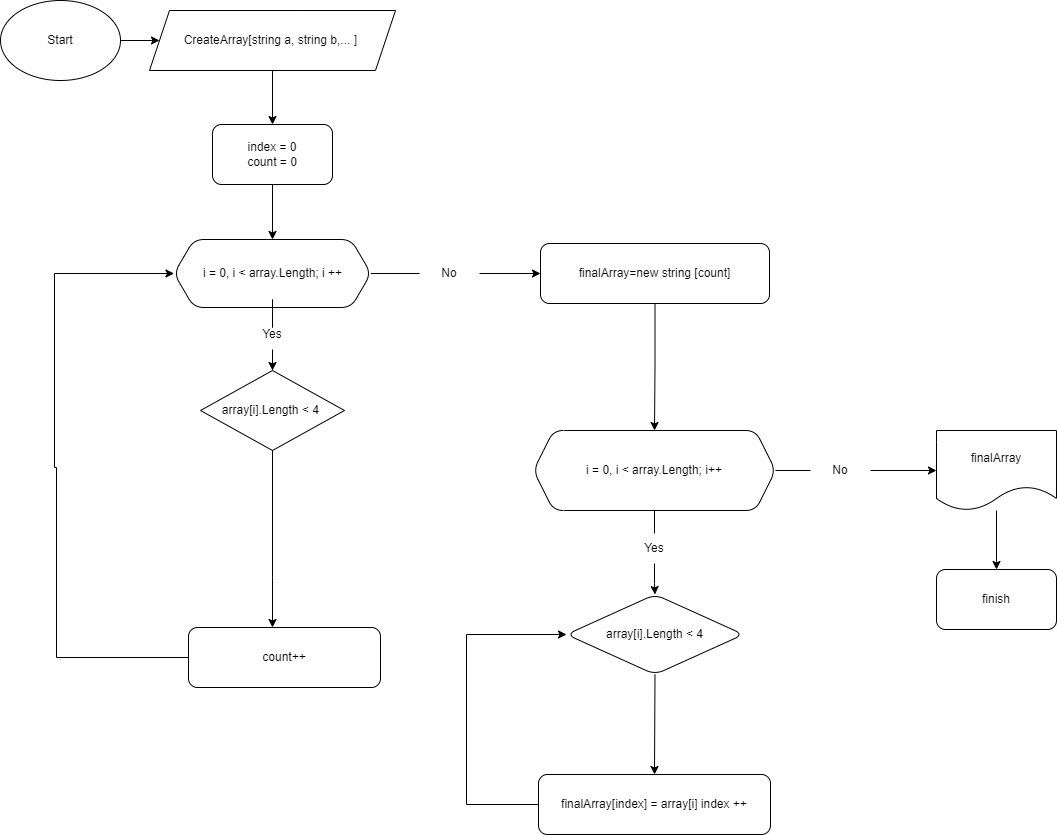

The diagram above was exported from draw.io. Its source (the exported page's mxGraphModel, read from the mxfile embedded in the PNG):
<mxGraphModel dx="1551" dy="903" grid="0" gridSize="10" guides="1" tooltips="1" connect="1" arrows="1" fold="1" page="0" pageScale="1" pageWidth="827" pageHeight="1169" math="0" shadow="0">
  <root>
    <mxCell id="0" />
    <mxCell id="1" parent="0" />
    <mxCell id="8VrwZUZ5lz0gj5s_88C9-3" value="" style="edgeStyle=orthogonalEdgeStyle;rounded=0;orthogonalLoop=1;jettySize=auto;html=1;" parent="1" source="8VrwZUZ5lz0gj5s_88C9-1" target="8VrwZUZ5lz0gj5s_88C9-2" edge="1">
      <mxGeometry relative="1" as="geometry" />
    </mxCell>
    <mxCell id="8VrwZUZ5lz0gj5s_88C9-1" value="Start" style="ellipse;whiteSpace=wrap;html=1;" parent="1" vertex="1">
      <mxGeometry x="-230" y="-85" width="120" height="80" as="geometry" />
    </mxCell>
    <mxCell id="8VrwZUZ5lz0gj5s_88C9-5" value="" style="edgeStyle=orthogonalEdgeStyle;rounded=0;orthogonalLoop=1;jettySize=auto;html=1;" parent="1" source="8VrwZUZ5lz0gj5s_88C9-2" target="8VrwZUZ5lz0gj5s_88C9-4" edge="1">
      <mxGeometry relative="1" as="geometry" />
    </mxCell>
    <mxCell id="8VrwZUZ5lz0gj5s_88C9-2" value="CreateArray[string a, string b,... ]&amp;nbsp;" style="shape=parallelogram;perimeter=parallelogramPerimeter;whiteSpace=wrap;html=1;fixedSize=1;" parent="1" vertex="1">
      <mxGeometry x="-81" y="-75" width="246" height="60" as="geometry" />
    </mxCell>
    <mxCell id="8VrwZUZ5lz0gj5s_88C9-7" value="" style="edgeStyle=orthogonalEdgeStyle;rounded=0;orthogonalLoop=1;jettySize=auto;html=1;" parent="1" source="8VrwZUZ5lz0gj5s_88C9-4" target="8VrwZUZ5lz0gj5s_88C9-6" edge="1">
      <mxGeometry relative="1" as="geometry" />
    </mxCell>
    <mxCell id="8VrwZUZ5lz0gj5s_88C9-4" value="index = 0&lt;br&gt;count = 0" style="rounded=1;whiteSpace=wrap;html=1;" parent="1" vertex="1">
      <mxGeometry x="-18" y="39" width="120" height="60" as="geometry" />
    </mxCell>
    <mxCell id="8VrwZUZ5lz0gj5s_88C9-9" value="" style="edgeStyle=orthogonalEdgeStyle;rounded=0;orthogonalLoop=1;jettySize=auto;html=1;startArrow=none;" parent="1" source="8VrwZUZ5lz0gj5s_88C9-51" target="8VrwZUZ5lz0gj5s_88C9-8" edge="1">
      <mxGeometry relative="1" as="geometry" />
    </mxCell>
    <mxCell id="8VrwZUZ5lz0gj5s_88C9-18" value="" style="edgeStyle=orthogonalEdgeStyle;rounded=0;orthogonalLoop=1;jettySize=auto;html=1;startArrow=none;" parent="1" source="8VrwZUZ5lz0gj5s_88C9-49" target="8VrwZUZ5lz0gj5s_88C9-17" edge="1">
      <mxGeometry relative="1" as="geometry" />
    </mxCell>
    <mxCell id="8VrwZUZ5lz0gj5s_88C9-6" value="i = 0, i &amp;lt; array.Length; i ++" style="shape=hexagon;perimeter=hexagonPerimeter2;whiteSpace=wrap;html=1;fixedSize=1;rounded=1;" parent="1" vertex="1">
      <mxGeometry x="-56.5" y="154" width="197" height="68" as="geometry" />
    </mxCell>
    <mxCell id="8VrwZUZ5lz0gj5s_88C9-11" value="" style="edgeStyle=orthogonalEdgeStyle;rounded=0;orthogonalLoop=1;jettySize=auto;html=1;startArrow=none;" parent="1" target="8VrwZUZ5lz0gj5s_88C9-10" edge="1">
      <mxGeometry relative="1" as="geometry">
        <mxPoint x="42" y="520" as="sourcePoint" />
        <Array as="points">
          <mxPoint x="46" y="574" />
          <mxPoint x="46" y="574" />
        </Array>
      </mxGeometry>
    </mxCell>
    <mxCell id="8VrwZUZ5lz0gj5s_88C9-8" value="array[i].Length &amp;lt; 4&amp;nbsp;" style="rhombus;whiteSpace=wrap;html=1;" parent="1" vertex="1">
      <mxGeometry x="-30" y="285" width="144" height="80" as="geometry" />
    </mxCell>
    <mxCell id="8VrwZUZ5lz0gj5s_88C9-48" value="" style="edgeStyle=orthogonalEdgeStyle;rounded=0;orthogonalLoop=1;jettySize=auto;html=1;entryX=0;entryY=0.5;entryDx=0;entryDy=0;" parent="1" source="8VrwZUZ5lz0gj5s_88C9-10" target="8VrwZUZ5lz0gj5s_88C9-6" edge="1">
      <mxGeometry relative="1" as="geometry">
        <mxPoint x="-112" y="177" as="targetPoint" />
        <Array as="points">
          <mxPoint x="-174" y="572" />
          <mxPoint x="-174" y="382" />
          <mxPoint x="-176" y="382" />
          <mxPoint x="-176" y="188" />
        </Array>
      </mxGeometry>
    </mxCell>
    <mxCell id="8VrwZUZ5lz0gj5s_88C9-10" value="count++" style="rounded=1;whiteSpace=wrap;html=1;" parent="1" vertex="1">
      <mxGeometry x="-42" y="542" width="192" height="60" as="geometry" />
    </mxCell>
    <mxCell id="8VrwZUZ5lz0gj5s_88C9-13" value="" style="edgeStyle=orthogonalEdgeStyle;rounded=0;orthogonalLoop=1;jettySize=auto;html=1;endArrow=none;startArrow=none;" parent="1" edge="1">
      <mxGeometry relative="1" as="geometry">
        <mxPoint x="42" y="492" as="sourcePoint" />
        <mxPoint x="42" y="494" as="targetPoint" />
        <Array as="points">
          <mxPoint x="42" y="522" />
          <mxPoint x="42" y="522" />
        </Array>
      </mxGeometry>
    </mxCell>
    <mxCell id="8VrwZUZ5lz0gj5s_88C9-20" value="" style="edgeStyle=orthogonalEdgeStyle;rounded=0;orthogonalLoop=1;jettySize=auto;html=1;" parent="1" source="8VrwZUZ5lz0gj5s_88C9-17" target="8VrwZUZ5lz0gj5s_88C9-19" edge="1">
      <mxGeometry relative="1" as="geometry" />
    </mxCell>
    <mxCell id="8VrwZUZ5lz0gj5s_88C9-17" value="finalArray=new string [count]" style="rounded=1;whiteSpace=wrap;html=1;" parent="1" vertex="1">
      <mxGeometry x="310" y="158" width="229" height="60" as="geometry" />
    </mxCell>
    <mxCell id="8VrwZUZ5lz0gj5s_88C9-22" value="" style="edgeStyle=orthogonalEdgeStyle;rounded=0;orthogonalLoop=1;jettySize=auto;html=1;startArrow=none;" parent="1" source="8VrwZUZ5lz0gj5s_88C9-36" target="8VrwZUZ5lz0gj5s_88C9-21" edge="1">
      <mxGeometry relative="1" as="geometry" />
    </mxCell>
    <mxCell id="8VrwZUZ5lz0gj5s_88C9-26" value="" style="edgeStyle=orthogonalEdgeStyle;rounded=0;orthogonalLoop=1;jettySize=auto;html=1;startArrow=none;" parent="1" source="8VrwZUZ5lz0gj5s_88C9-41" target="8VrwZUZ5lz0gj5s_88C9-25" edge="1">
      <mxGeometry relative="1" as="geometry" />
    </mxCell>
    <mxCell id="8VrwZUZ5lz0gj5s_88C9-19" value="i = 0, i &amp;lt; array.Length; i++" style="shape=hexagon;perimeter=hexagonPerimeter2;whiteSpace=wrap;html=1;fixedSize=1;rounded=1;" parent="1" vertex="1">
      <mxGeometry x="303" y="345" width="242" height="80" as="geometry" />
    </mxCell>
    <mxCell id="8VrwZUZ5lz0gj5s_88C9-24" value="" style="edgeStyle=orthogonalEdgeStyle;rounded=0;orthogonalLoop=1;jettySize=auto;html=1;" parent="1" source="8VrwZUZ5lz0gj5s_88C9-21" target="8VrwZUZ5lz0gj5s_88C9-23" edge="1">
      <mxGeometry relative="1" as="geometry" />
    </mxCell>
    <mxCell id="8VrwZUZ5lz0gj5s_88C9-21" value="finalArray" style="shape=document;whiteSpace=wrap;html=1;boundedLbl=1;rounded=1;" parent="1" vertex="1">
      <mxGeometry x="706" y="345" width="120" height="80" as="geometry" />
    </mxCell>
    <mxCell id="8VrwZUZ5lz0gj5s_88C9-23" value="finish" style="rounded=1;whiteSpace=wrap;html=1;" parent="1" vertex="1">
      <mxGeometry x="706" y="484" width="120" height="60" as="geometry" />
    </mxCell>
    <mxCell id="8VrwZUZ5lz0gj5s_88C9-25" value="array[i].Length &amp;lt; 4" style="rhombus;whiteSpace=wrap;html=1;rounded=1;" parent="1" vertex="1">
      <mxGeometry x="336" y="509" width="177" height="80" as="geometry" />
    </mxCell>
    <mxCell id="8VrwZUZ5lz0gj5s_88C9-45" value="" style="edgeStyle=orthogonalEdgeStyle;rounded=0;orthogonalLoop=1;jettySize=auto;html=1;entryX=0;entryY=0.5;entryDx=0;entryDy=0;" parent="1" source="8VrwZUZ5lz0gj5s_88C9-27" target="8VrwZUZ5lz0gj5s_88C9-25" edge="1">
      <mxGeometry relative="1" as="geometry">
        <mxPoint x="322" y="549" as="targetPoint" />
        <Array as="points">
          <mxPoint x="236" y="719" />
          <mxPoint x="236" y="549" />
        </Array>
      </mxGeometry>
    </mxCell>
    <mxCell id="8VrwZUZ5lz0gj5s_88C9-27" value="finalArray[index] = array[i] index ++" style="whiteSpace=wrap;html=1;rounded=1;" parent="1" vertex="1">
      <mxGeometry x="308" y="689" width="232" height="60" as="geometry" />
    </mxCell>
    <mxCell id="8VrwZUZ5lz0gj5s_88C9-34" value="" style="edgeStyle=orthogonalEdgeStyle;rounded=0;orthogonalLoop=1;jettySize=auto;html=1;endArrow=none;" parent="1" source="8VrwZUZ5lz0gj5s_88C9-8" edge="1">
      <mxGeometry relative="1" as="geometry">
        <mxPoint x="42" y="365" as="sourcePoint" />
        <mxPoint x="42" y="492" as="targetPoint" />
        <Array as="points" />
      </mxGeometry>
    </mxCell>
    <mxCell id="8VrwZUZ5lz0gj5s_88C9-37" value="" style="edgeStyle=orthogonalEdgeStyle;rounded=0;orthogonalLoop=1;jettySize=auto;html=1;endArrow=none;" parent="1" source="8VrwZUZ5lz0gj5s_88C9-19" target="8VrwZUZ5lz0gj5s_88C9-36" edge="1">
      <mxGeometry relative="1" as="geometry">
        <mxPoint x="545" y="387" as="sourcePoint" />
        <mxPoint x="686" y="387" as="targetPoint" />
      </mxGeometry>
    </mxCell>
    <mxCell id="8VrwZUZ5lz0gj5s_88C9-36" value="No" style="text;html=1;strokeColor=none;fillColor=none;align=center;verticalAlign=middle;whiteSpace=wrap;rounded=0;" parent="1" vertex="1">
      <mxGeometry x="580" y="370" width="60" height="30" as="geometry" />
    </mxCell>
    <mxCell id="8VrwZUZ5lz0gj5s_88C9-39" value="" style="endArrow=classic;html=1;rounded=0;entryX=0.5;entryY=0;entryDx=0;entryDy=0;exitX=0.5;exitY=1;exitDx=0;exitDy=0;" parent="1" source="8VrwZUZ5lz0gj5s_88C9-25" target="8VrwZUZ5lz0gj5s_88C9-27" edge="1">
      <mxGeometry width="50" height="50" relative="1" as="geometry">
        <mxPoint x="376" y="579" as="sourcePoint" />
        <mxPoint x="426" y="529" as="targetPoint" />
        <Array as="points" />
      </mxGeometry>
    </mxCell>
    <mxCell id="8VrwZUZ5lz0gj5s_88C9-42" value="" style="edgeStyle=orthogonalEdgeStyle;rounded=0;orthogonalLoop=1;jettySize=auto;html=1;endArrow=none;" parent="1" source="8VrwZUZ5lz0gj5s_88C9-19" target="8VrwZUZ5lz0gj5s_88C9-41" edge="1">
      <mxGeometry relative="1" as="geometry">
        <mxPoint x="424" y="425" as="sourcePoint" />
        <mxPoint x="424.5" y="509" as="targetPoint" />
      </mxGeometry>
    </mxCell>
    <mxCell id="8VrwZUZ5lz0gj5s_88C9-41" value="Yes" style="text;html=1;strokeColor=none;fillColor=none;align=center;verticalAlign=middle;whiteSpace=wrap;rounded=0;" parent="1" vertex="1">
      <mxGeometry x="394" y="448" width="60" height="30" as="geometry" />
    </mxCell>
    <mxCell id="8VrwZUZ5lz0gj5s_88C9-50" value="" style="edgeStyle=orthogonalEdgeStyle;rounded=0;orthogonalLoop=1;jettySize=auto;html=1;endArrow=none;" parent="1" source="8VrwZUZ5lz0gj5s_88C9-6" target="8VrwZUZ5lz0gj5s_88C9-49" edge="1">
      <mxGeometry relative="1" as="geometry">
        <mxPoint x="140.5" y="188" as="sourcePoint" />
        <mxPoint x="310" y="188" as="targetPoint" />
      </mxGeometry>
    </mxCell>
    <mxCell id="8VrwZUZ5lz0gj5s_88C9-49" value="No" style="text;html=1;strokeColor=none;fillColor=none;align=center;verticalAlign=middle;whiteSpace=wrap;rounded=0;" parent="1" vertex="1">
      <mxGeometry x="189" y="173" width="60" height="30" as="geometry" />
    </mxCell>
    <mxCell id="8VrwZUZ5lz0gj5s_88C9-52" value="" style="edgeStyle=orthogonalEdgeStyle;rounded=0;orthogonalLoop=1;jettySize=auto;html=1;endArrow=none;" parent="1" source="8VrwZUZ5lz0gj5s_88C9-6" target="8VrwZUZ5lz0gj5s_88C9-51" edge="1">
      <mxGeometry relative="1" as="geometry">
        <mxPoint x="42" y="222" as="sourcePoint" />
        <mxPoint x="42" y="285" as="targetPoint" />
      </mxGeometry>
    </mxCell>
    <mxCell id="8VrwZUZ5lz0gj5s_88C9-51" value="Yes" style="text;html=1;strokeColor=none;fillColor=none;align=center;verticalAlign=middle;whiteSpace=wrap;rounded=0;" parent="1" vertex="1">
      <mxGeometry x="12" y="234" width="60" height="30" as="geometry" />
    </mxCell>
  </root>
</mxGraphModel>